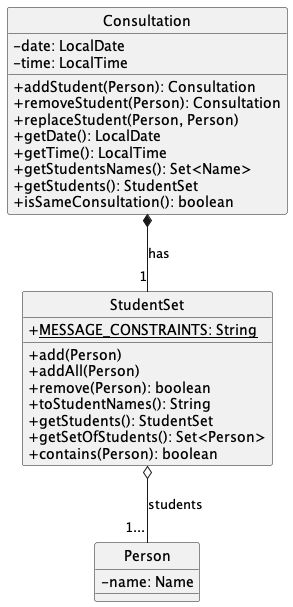

The diagram above was rendered by PlantUML. Its source (embedded in the PNG):
@startuml Consultation
hide circle
skinparam classAttributeIconSize 0

Class Consultation {
    -date: LocalDate
    -time: LocalTime
    +addStudent(Person): Consultation
    +removeStudent(Person): Consultation
    +replaceStudent(Person, Person)
    +getDate(): LocalDate
    +getTime(): LocalTime
    +getStudentsNames(): Set<Name>
    +getStudents(): StudentSet
    +isSameConsultation(): boolean
}

Class StudentSet {
    +<u>MESSAGE_CONSTRAINTS: String
    +add(Person)
    +addAll(Person)
    +remove(Person): boolean
    +toStudentNames(): String
    +getStudents(): StudentSet
    +getSetOfStudents(): Set<Person>
    +contains(Person): boolean
}

Class Person {
    -name: Name
}

Consultation *-- "1" StudentSet : has
StudentSet o-- "1..." Person: students

@enduml